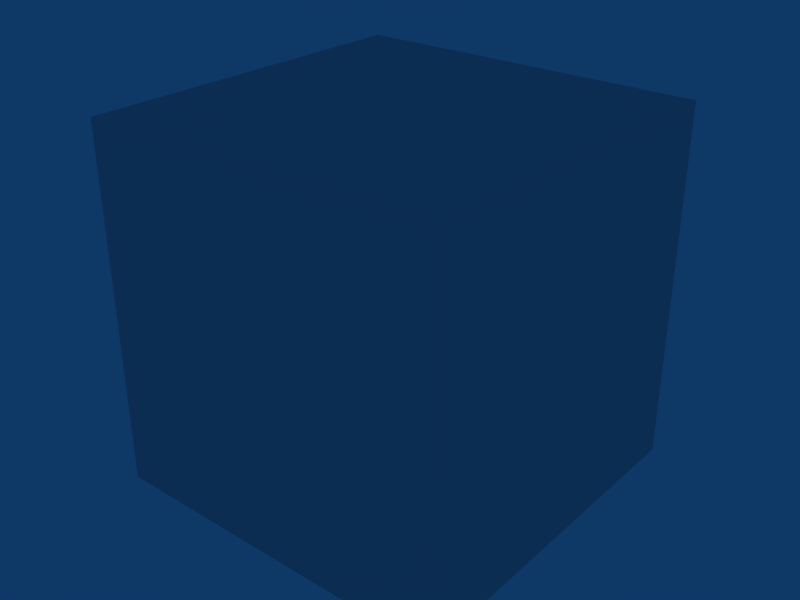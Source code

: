 # Source: Wall1x1.blend  (saved by Blender 2.49.2; exported with 4.5.12 LTS)
import bpy
from mathutils import Matrix  # noqa: F401  (used for matrix-valued properties, if any)

bpy.ops.wm.read_factory_settings(use_empty=True)
scene = bpy.context.scene
scene.name = 'Scene'

# ---- collections
col_collection_1 = bpy.data.collections.new('Collection 1'); scene.collection.children.link(col_collection_1)

# ---- materials (node trees are filled in below, after node groups)
mat_normal = bpy.data.materials.new('normal')
mat_normal.alpha_threshold = 0.0
mat_normal.roughness = 0.5
mat_normal.line_color = (0.0, 0.0, 0.0, 1.0)

# ---- material node trees

# ---- world
world_world = bpy.data.worlds.new('World'); scene.world = world_world
world_world.color = (0.05656, 0.2208, 0.4)
world_world.use_sun_shadow = False
world_world.sun_shadow_jitter_overblur = 0.0
world_world.cycles.sampling_method = 'MANUAL'
world_world.cycles.sample_map_resolution = 256

# ---- meshes
me_cube = bpy.data.meshes.new('Cube')
me_cube.from_pydata([(2.0, 2.0, 2.011), (-2.0, -2.0, 2.011), (-2.0, 2.0, 2.011), (2.0, -2.0, 2.011), (2.0, 2.0, -1.995), (-2.0, -2.0, -1.995), (-2.0, 2.0, -1.995), (2.0, -2.0, -1.995)], [], [(0, 2, 1, 3), (3, 1, 5, 7), (5, 6, 4, 7), (5, 1, 2, 6), (4, 0, 3, 7)])
_uv = me_cube.uv_layers.new(name='UVTex')
_uv.uv.foreach_set('vector', [0.2499, 0.625, 0.1283, 0.625, 0.1283, 0.5034, 0.2499, 0.5034, 0.1248, 0.5032, 0.002915, 0.5032, 0.002915, 0.6251, 0.1248, 0.6251, 0.002777, 0.5025, 0.002777, 0.6254, 0.1257, 0.6254, 0.1257, 0.5025, 0.002915, 0.5032, 0.002915, 0.6251, 0.1248, 0.6251, 0.1248, 0.5032, 0.1248, 0.6251, 0.1248, 0.5032, 0.002915, 0.5032, 0.002915, 0.6251])
me_cube.materials.append(mat_normal)
me_cube.use_remesh_preserve_volume = False
me_cube.use_remesh_preserve_attributes = False
me_cube.use_mirror_vertex_groups = False
me_cube.update()

# ---- objects
ob_levelgeometry = bpy.data.objects.new('LevelGeometry', me_cube)

# ---- transforms, parenting, visibility, modifiers, constraints
ob_levelgeometry.location = (0.0, 0.0, 0.0)
ob_levelgeometry.lock_rotations_4d = False
ob_levelgeometry.empty_display_type = 'ARROWS'
ob_levelgeometry.lineart.crease_threshold = 0.0
_vg = ob_levelgeometry.vertex_groups.new(name='cutout')
_vg = ob_levelgeometry.vertex_groups.new(name='normal')

# ---- collection membership
col_collection_1.objects.link(ob_levelgeometry)

# ---- scene / render settings (as saved in the file)
scene.frame_start = 1; scene.frame_end = 250; scene.frame_set(3)
scene.render.engine = 'BLENDER_EEVEE_NEXT'
scene.render.image_settings.file_format = 'JPEG'
scene.render.image_settings.color_mode = 'RGB'
scene.render.image_settings.compression = 90
scene.render.resolution_x = 800
scene.render.resolution_y = 600
scene.render.pixel_aspect_x = 100.0
scene.render.pixel_aspect_y = 100.0
scene.render.fps = 25
scene.render.dither_intensity = 0.0
scene.render.use_compositing = False
scene.render.use_sequencer = False
scene.render.bake_margin = 2
scene.render.bake_bias = 0.0
scene.render.use_stamp_time = False
scene.render.use_stamp_date = False
scene.render.use_stamp_frame = False
scene.render.use_stamp_camera = False
scene.render.use_stamp_scene = False
scene.render.use_stamp_filename = False
scene.render.use_stamp_render_time = False
scene.render.stamp_font_size = 0
scene.cycles.use_denoising = False
scene.cycles.samples = 10
scene.cycles.sampling_pattern = 'TABULATED_SOBOL'
scene.cycles.light_sampling_threshold = 0.0
scene.cycles.use_adaptive_sampling = False
scene.cycles.use_light_tree = False
scene.cycles.blur_glossy = 0.0
scene.cycles.volume_bounces = 1
scene.cycles.pixel_filter_type = 'GAUSSIAN'
scene.cycles.sample_clamp_indirect = 0.0
scene.view_settings.view_transform = 'Raw'
bpy.context.view_layer.update()

# ---- added for rendering (the .blend has no active camera): camera
cam_auto = bpy.data.cameras.new('AutoCamera')
cam_auto.lens = 50.0
cam_auto.sensor_width = 36.0
cam_auto.clip_end = 1000.0
ob_auto_camera = bpy.data.objects.new('AutoCamera', cam_auto)
scene.collection.objects.link(ob_auto_camera)
ob_auto_camera.location = (6.41305, -7.69566, 5.13835)
ob_auto_camera.rotation_euler = (1.09748, -7.21219e-08, 0.694738)
scene.camera = ob_auto_camera
bpy.context.view_layer.update()
